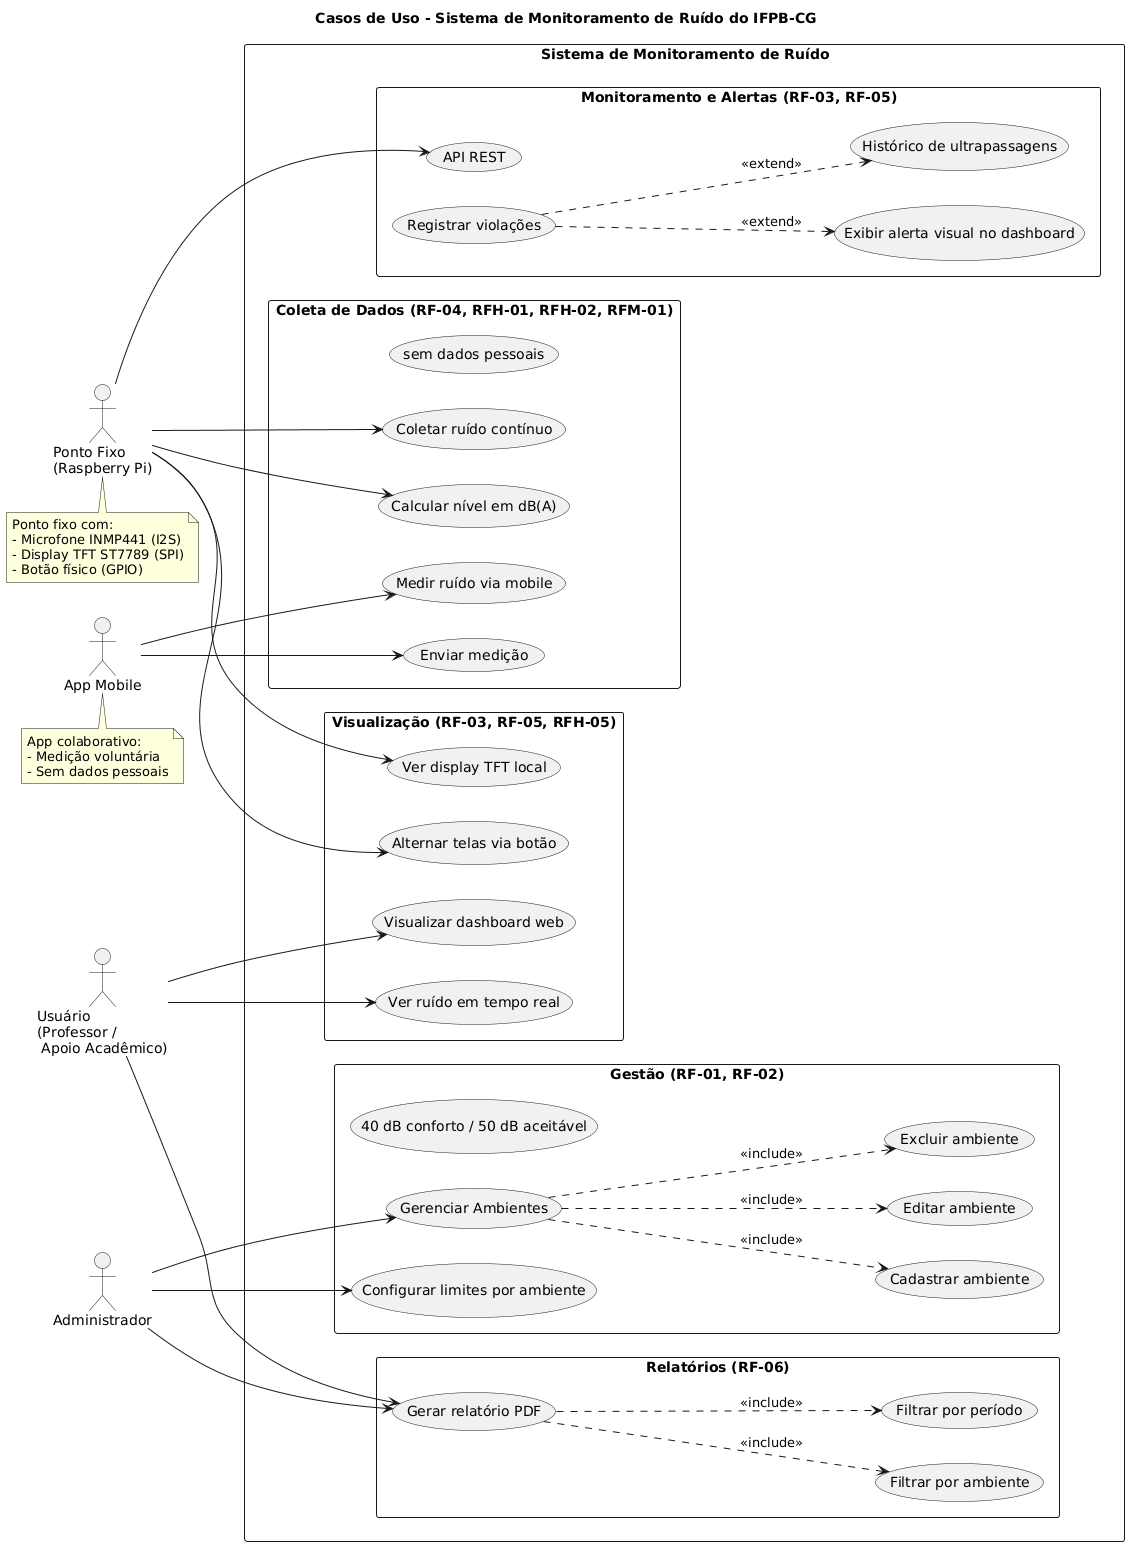

The diagram above was rendered by PlantUML. Its source (embedded in the PNG):
@startuml
title "Casos de Uso - Sistema de Monitoramento de Ruído do IFPB-CG"

left to right direction
skinparam packageStyle rectangle

' Atores (baseado no seu documento)
actor "Administrador" as ADMIN
actor "Usuário\n(Professor /\n Apoio Acadêmico)" as USUARIO
actor "Ponto Fixo\n(Raspberry Pi)" as SENSOR
actor "App Mobile" as MOBILE

rectangle "Sistema de Monitoramento de Ruído" {
  
  package "Gestão (RF-01, RF-02)" {
    usecase "Gerenciar Ambientes" as UC1
    usecase "Cadastrar ambiente" as UC1a
    usecase "Editar ambiente" as UC1b
    usecase "Excluir ambiente" as UC1c
    usecase "Configurar limites por ambiente" as UC2
    usecase "(40 dB conforto / 50 dB aceitável)"
  }
  
  package "Coleta de Dados (RF-04, RFH-01, RFH-02, RFM-01)" {
    usecase "Coletar ruído contínuo" as UC3
    usecase "Calcular nível em dB(A)" as UC4
    usecase "Medir ruído via mobile" as UC5
    usecase "Enviar medição" as UC6
    usecase "(sem dados pessoais)"
  }
  
  package "Monitoramento e Alertas (RF-03, RF-05)" {
    usecase "Registrar violações" as UC7
    usecase "Histórico de ultrapassagens" as UC8
    usecase "Exibir alerta visual no dashboard" as UC9
    usecase "API REST" as UC10
  }
  
  package "Visualização (RF-03, RF-05, RFH-05)" {
    usecase "Visualizar dashboard web" as UC11
    usecase "Ver ruído em tempo real" as UC12
    usecase "Ver display TFT local" as UC13
    usecase "Alternar telas via botão" as UC14
  }
  
  package "Relatórios (RF-06)" {
    usecase "Gerar relatório PDF" as UC15
    usecase "Filtrar por período" as UC15a
    usecase "Filtrar por ambiente" as UC15b
  }
}

' Relacionamentos
ADMIN --> UC1
ADMIN --> UC2
ADMIN --> UC15

USUARIO --> UC11
USUARIO --> UC12
USUARIO --> UC15

SENSOR --> UC3
SENSOR --> UC4
SENSOR --> UC10
SENSOR --> UC13
SENSOR --> UC14

MOBILE --> UC5
MOBILE --> UC6

' Includes
UC1 ..> UC1a : <<include>>
UC1 ..> UC1b : <<include>>
UC1 ..> UC1c : <<include>>

UC15 ..> UC15a : <<include>>
UC15 ..> UC15b : <<include>>

' Extends
UC7 ..> UC8 : <<extend>>
UC7 ..> UC9 : <<extend>>

note bottom of SENSOR
  Ponto fixo com:
  - Microfone INMP441 (I2S)
  - Display TFT ST7789 (SPI)
  - Botão físico (GPIO)
end note

note bottom of MOBILE
  App colaborativo:
  - Medição voluntária
  - Sem dados pessoais
end note
@enduml